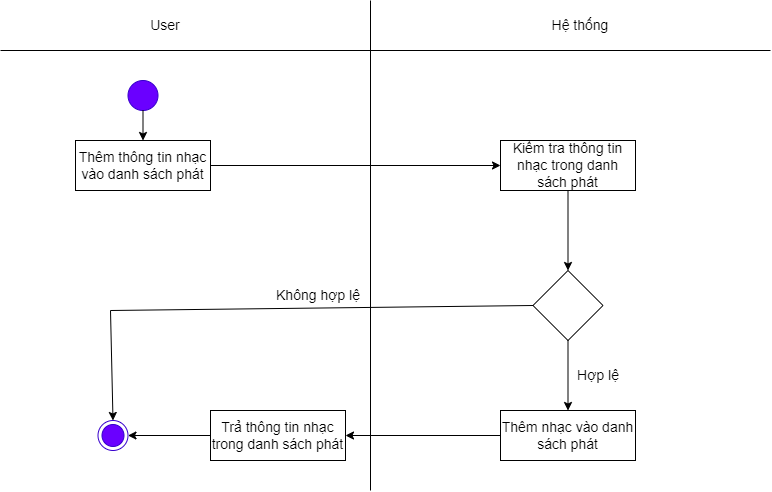

The diagram above was exported from draw.io. Its source (the exported page's mxGraphModel, read from the mxfile embedded in the PNG):
<mxGraphModel dx="870" dy="426" grid="1" gridSize="10" guides="1" tooltips="1" connect="1" arrows="1" fold="1" page="1" pageScale="1" pageWidth="827" pageHeight="1169" math="0" shadow="0">
  <root>
    <mxCell id="0" />
    <mxCell id="1" parent="0" />
    <mxCell id="WJnGHB5ZMJoKJsTduPuK-1" value="" style="endArrow=none;html=1;rounded=0;fontSize=14;" parent="1" edge="1">
      <mxGeometry width="50" height="50" relative="1" as="geometry">
        <mxPoint x="400" y="520" as="sourcePoint" />
        <mxPoint x="400" y="30" as="targetPoint" />
      </mxGeometry>
    </mxCell>
    <mxCell id="WJnGHB5ZMJoKJsTduPuK-2" value="Hệ thống" style="text;html=1;strokeColor=none;fillColor=none;align=center;verticalAlign=middle;whiteSpace=wrap;rounded=0;fontSize=14;" parent="1" vertex="1">
      <mxGeometry x="580" y="40" width="60" height="30" as="geometry" />
    </mxCell>
    <mxCell id="WJnGHB5ZMJoKJsTduPuK-3" value="User" style="text;html=1;strokeColor=none;fillColor=none;align=center;verticalAlign=middle;whiteSpace=wrap;rounded=0;fontSize=14;" parent="1" vertex="1">
      <mxGeometry x="130" y="40" width="130" height="30" as="geometry" />
    </mxCell>
    <mxCell id="WJnGHB5ZMJoKJsTduPuK-4" value="" style="ellipse;html=1;shape=endState;fillColor=#6a00ff;strokeColor=#3700CC;fontColor=#ffffff;fontSize=14;" parent="1" vertex="1">
      <mxGeometry x="127.5" y="450" width="30" height="30" as="geometry" />
    </mxCell>
    <mxCell id="WJnGHB5ZMJoKJsTduPuK-5" value="" style="ellipse;whiteSpace=wrap;html=1;aspect=fixed;fillColor=#6a00ff;fontColor=#ffffff;strokeColor=#3700CC;fontSize=14;" parent="1" vertex="1">
      <mxGeometry x="157.5" y="110" width="30" height="30" as="geometry" />
    </mxCell>
    <mxCell id="WJnGHB5ZMJoKJsTduPuK-6" value="Thêm thông tin danh sách phát" style="rounded=0;whiteSpace=wrap;html=1;fillColor=#e3c800;fontColor=#000000;strokeColor=#B09500;fontSize=14;" parent="1" vertex="1">
      <mxGeometry x="105" y="170" width="135" height="50" as="geometry" />
    </mxCell>
    <mxCell id="WJnGHB5ZMJoKJsTduPuK-7" value="Kiểm tra thông tin danh sách phát" style="rounded=0;whiteSpace=wrap;html=1;fillColor=#e3c800;fontColor=#000000;strokeColor=#B09500;fontSize=14;" parent="1" vertex="1">
      <mxGeometry x="530" y="170" width="135" height="50" as="geometry" />
    </mxCell>
    <mxCell id="WJnGHB5ZMJoKJsTduPuK-8" value="" style="rhombus;whiteSpace=wrap;html=1;fontSize=14;" parent="1" vertex="1">
      <mxGeometry x="562.5" y="300" width="70" height="70" as="geometry" />
    </mxCell>
    <mxCell id="WJnGHB5ZMJoKJsTduPuK-10" value="" style="endArrow=classic;html=1;rounded=0;exitX=0.5;exitY=1;exitDx=0;exitDy=0;entryX=0.5;entryY=0;entryDx=0;entryDy=0;fontSize=14;" parent="1" source="WJnGHB5ZMJoKJsTduPuK-7" target="WJnGHB5ZMJoKJsTduPuK-8" edge="1">
      <mxGeometry width="50" height="50" relative="1" as="geometry">
        <mxPoint x="390" y="310" as="sourcePoint" />
        <mxPoint x="440" y="260" as="targetPoint" />
      </mxGeometry>
    </mxCell>
    <mxCell id="WJnGHB5ZMJoKJsTduPuK-12" value="" style="endArrow=classic;html=1;rounded=0;exitX=0;exitY=0.5;exitDx=0;exitDy=0;entryX=1;entryY=0.5;entryDx=0;entryDy=0;fontSize=14;" parent="1" source="WJnGHB5ZMJoKJsTduPuK-40" target="WJnGHB5ZMJoKJsTduPuK-4" edge="1">
      <mxGeometry width="50" height="50" relative="1" as="geometry">
        <mxPoint x="390" y="310" as="sourcePoint" />
        <mxPoint x="240" y="345" as="targetPoint" />
      </mxGeometry>
    </mxCell>
    <mxCell id="WJnGHB5ZMJoKJsTduPuK-14" value="Không hợp lệ" style="text;html=1;strokeColor=none;fillColor=none;align=center;verticalAlign=middle;whiteSpace=wrap;rounded=0;fontSize=14;" parent="1" vertex="1">
      <mxGeometry x="300" y="300" width="96" height="50" as="geometry" />
    </mxCell>
    <mxCell id="WJnGHB5ZMJoKJsTduPuK-15" value="" style="endArrow=classic;html=1;rounded=0;exitX=0.5;exitY=1;exitDx=0;exitDy=0;entryX=0.5;entryY=0;entryDx=0;entryDy=0;fontSize=14;" parent="1" source="WJnGHB5ZMJoKJsTduPuK-5" target="WJnGHB5ZMJoKJsTduPuK-6" edge="1">
      <mxGeometry width="50" height="50" relative="1" as="geometry">
        <mxPoint x="390" y="310" as="sourcePoint" />
        <mxPoint x="440" y="260" as="targetPoint" />
      </mxGeometry>
    </mxCell>
    <mxCell id="WJnGHB5ZMJoKJsTduPuK-27" value="" style="endArrow=none;html=1;rounded=0;fontSize=14;" parent="1" edge="1">
      <mxGeometry width="50" height="50" relative="1" as="geometry">
        <mxPoint x="30" y="80" as="sourcePoint" />
        <mxPoint x="800" y="80" as="targetPoint" />
      </mxGeometry>
    </mxCell>
    <mxCell id="WJnGHB5ZMJoKJsTduPuK-32" value="" style="endArrow=classic;html=1;rounded=0;exitX=1;exitY=0.5;exitDx=0;exitDy=0;entryX=0;entryY=0.5;entryDx=0;entryDy=0;fontSize=14;" parent="1" source="WJnGHB5ZMJoKJsTduPuK-6" target="WJnGHB5ZMJoKJsTduPuK-7" edge="1">
      <mxGeometry width="50" height="50" relative="1" as="geometry">
        <mxPoint x="390" y="320" as="sourcePoint" />
        <mxPoint x="440" y="270" as="targetPoint" />
      </mxGeometry>
    </mxCell>
    <mxCell id="WJnGHB5ZMJoKJsTduPuK-35" value="" style="endArrow=classic;html=1;rounded=0;exitX=0.5;exitY=1;exitDx=0;exitDy=0;entryX=0.5;entryY=0;entryDx=0;entryDy=0;fontSize=14;" parent="1" source="WJnGHB5ZMJoKJsTduPuK-8" target="WJnGHB5ZMJoKJsTduPuK-38" edge="1">
      <mxGeometry width="50" height="50" relative="1" as="geometry">
        <mxPoint x="390" y="320" as="sourcePoint" />
        <mxPoint x="440" y="270" as="targetPoint" />
      </mxGeometry>
    </mxCell>
    <mxCell id="WJnGHB5ZMJoKJsTduPuK-37" value="Hợp lệ" style="text;html=1;strokeColor=none;fillColor=none;align=center;verticalAlign=middle;whiteSpace=wrap;rounded=0;fontSize=14;" parent="1" vertex="1">
      <mxGeometry x="580" y="380" width="96" height="50" as="geometry" />
    </mxCell>
    <mxCell id="WJnGHB5ZMJoKJsTduPuK-38" value="Thêm nhạc vào danh sách phát" style="rounded=0;whiteSpace=wrap;html=1;fontSize=14;" parent="1" vertex="1">
      <mxGeometry x="530" y="440" width="135" height="50" as="geometry" />
    </mxCell>
    <mxCell id="WJnGHB5ZMJoKJsTduPuK-39" value="" style="endArrow=classic;html=1;rounded=0;exitX=0;exitY=0.5;exitDx=0;exitDy=0;entryX=1;entryY=0.5;entryDx=0;entryDy=0;fontSize=14;" parent="1" source="WJnGHB5ZMJoKJsTduPuK-38" target="WJnGHB5ZMJoKJsTduPuK-40" edge="1">
      <mxGeometry width="50" height="50" relative="1" as="geometry">
        <mxPoint x="390" y="350" as="sourcePoint" />
        <mxPoint x="350" y="460" as="targetPoint" />
      </mxGeometry>
    </mxCell>
    <mxCell id="WJnGHB5ZMJoKJsTduPuK-40" value="Trả thông tin nhạc trong danh sách phát" style="rounded=0;whiteSpace=wrap;html=1;fontSize=14;" parent="1" vertex="1">
      <mxGeometry x="240" y="440" width="135" height="50" as="geometry" />
    </mxCell>
    <mxCell id="WJnGHB5ZMJoKJsTduPuK-41" value="" style="endArrow=none;html=1;rounded=0;entryX=0;entryY=0.5;entryDx=0;entryDy=0;fontSize=14;" parent="1" target="WJnGHB5ZMJoKJsTduPuK-8" edge="1">
      <mxGeometry width="50" height="50" relative="1" as="geometry">
        <mxPoint x="140" y="340" as="sourcePoint" />
        <mxPoint x="440" y="420" as="targetPoint" />
      </mxGeometry>
    </mxCell>
    <mxCell id="WJnGHB5ZMJoKJsTduPuK-42" value="" style="endArrow=classic;html=1;rounded=0;entryX=0.5;entryY=0;entryDx=0;entryDy=0;fontSize=14;" parent="1" target="WJnGHB5ZMJoKJsTduPuK-4" edge="1">
      <mxGeometry width="50" height="50" relative="1" as="geometry">
        <mxPoint x="140" y="340" as="sourcePoint" />
        <mxPoint x="440" y="420" as="targetPoint" />
      </mxGeometry>
    </mxCell>
    <mxCell id="3wVx_OBz07MyIyWOy0ZG-1" value="Thêm thông tin nhạc vào danh sách phát" style="rounded=0;whiteSpace=wrap;html=1;fontSize=14;" parent="1" vertex="1">
      <mxGeometry x="105" y="170" width="135" height="50" as="geometry" />
    </mxCell>
    <mxCell id="3wVx_OBz07MyIyWOy0ZG-2" value="Kiểm tra thông tin nhạc trong danh sách phát" style="rounded=0;whiteSpace=wrap;html=1;fontSize=14;" parent="1" vertex="1">
      <mxGeometry x="530" y="170" width="135" height="50" as="geometry" />
    </mxCell>
  </root>
</mxGraphModel>